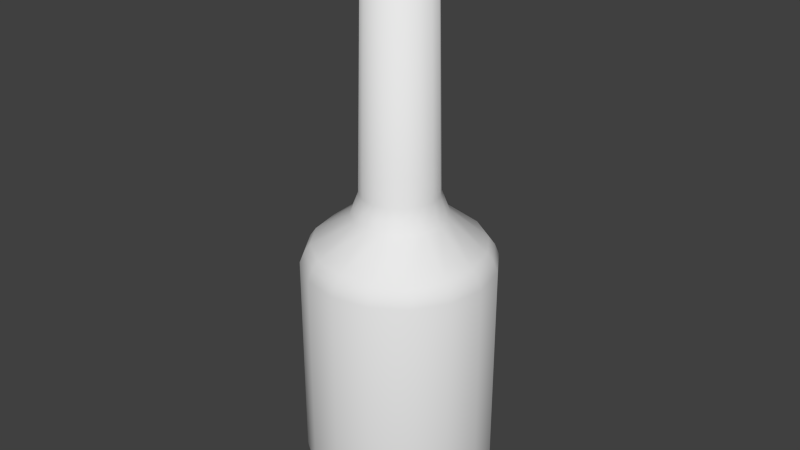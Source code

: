 # Source: cacaoCream.blend  (saved by Blender 2.76.0; exported with 4.5.12 LTS)
import bpy
from mathutils import Matrix  # noqa: F401  (used for matrix-valued properties, if any)

bpy.ops.wm.read_factory_settings(use_empty=True)
scene = bpy.context.scene
scene.name = 'Scene'

# ---- collections
col_collection_1 = bpy.data.collections.new('Collection 1'); scene.collection.children.link(col_collection_1)

# ---- world
world_world = bpy.data.worlds.new('World'); scene.world = world_world
world_world.color = (0.05088, 0.05088, 0.05088)
world_world.use_sun_shadow = False
world_world.sun_shadow_jitter_overblur = 0.0
world_world.cycles.sampling_method = 'MANUAL'
world_world.cycles.sample_map_resolution = 256

# ---- meshes
me_cylinder_003 = bpy.data.meshes.new('Cylinder.003')
me_cylinder_003.from_pydata([(0.003214, 0.02927, 0.2467), (0.003214, 0.02496, 0.4397), (0.01441, 0.02704, 0.2467), (0.01277, 0.02306, 0.4397), (0.02391, 0.02069, 0.2467), (0.02086, 0.01765, 0.4397), (0.03025, 0.0112, 0.2467), (0.02628, 0.009552, 0.4397), (0.03248, 1.07e-11, 0.2467), (0.02818, 1.739e-10, 0.4397), (0.03025, -0.0112, 0.2467), (0.02628, -0.009552, 0.4397), (0.02391, -0.02069, 0.2467), (0.02086, -0.01765, 0.4397), (0.01441, -0.02704, 0.2467), (0.01277, -0.02306, 0.4397), (0.003214, -0.02927, 0.2467), (0.003214, -0.02496, 0.4397), (-0.007986, -0.02704, 0.2467), (-0.006338, -0.02306, 0.4397), (-0.01748, -0.02069, 0.2467), (-0.01444, -0.01765, 0.4397), (-0.02382, -0.0112, 0.2467), (-0.01985, -0.009552, 0.4397), (-0.02605, 1.639e-09, 0.2467), (-0.02175, 1.563e-09, 0.4397), (-0.02382, 0.0112, 0.2467), (-0.01985, 0.009552, 0.4397), (-0.01748, 0.02069, 0.2467), (-0.01444, 0.01765, 0.4397), (-0.007986, 0.02704, 0.2467), (-0.006338, 0.02306, 0.4397), (0.003214, 0.06853, 0.2017), (0.02944, 0.06331, 0.2017), (0.05167, 0.04846, 0.2017), (0.06653, 0.02623, 0.2017), (0.07174, -2.229e-09, 0.2017), (0.06653, -0.02623, 0.2017), (0.05167, -0.04846, 0.2017), (0.02944, -0.06331, 0.2017), (0.003214, -0.06853, 0.2017), (-0.02301, -0.06331, 0.2017), (-0.04524, -0.04846, 0.2017), (-0.0601, -0.02623, 0.2017), (-0.06532, 1.584e-09, 0.2017), (-0.0601, 0.02623, 0.2017), (-0.04524, 0.04846, 0.2017), (-0.02301, 0.06331, 0.2017), (0.003214, 0.07185, 0.1935), (0.03071, 0.06638, 0.1935), (0.05402, 0.0508, 0.1935), (0.06959, 0.02749, 0.1935), (0.07506, -2.337e-09, 0.1935), (0.06959, -0.02749, 0.1935), (0.05402, -0.0508, 0.1935), (0.03071, -0.06638, 0.1935), (0.003214, -0.07185, 0.1935), (-0.02428, -0.06638, 0.1935), (-0.04759, -0.0508, 0.1935), (-0.06316, -0.02749, 0.1935), (-0.06863, 1.661e-09, 0.1935), (-0.06316, 0.02749, 0.1935), (-0.04759, 0.0508, 0.1935), (-0.02428, 0.06638, 0.1935), (0.003214, 0.07185, 0.0338), (0.03071, 0.06638, 0.0338), (0.05402, 0.0508, 0.0338), (0.06959, 0.02749, 0.0338), (0.07506, -2.337e-09, 0.0338), (0.06959, -0.02749, 0.0338), (0.05402, -0.0508, 0.0338), (0.03071, -0.06638, 0.0338), (0.003214, -0.07185, 0.0338), (-0.02428, -0.06638, 0.0338), (-0.04759, -0.0508, 0.0338), (-0.06316, -0.02749, 0.0338), (-0.06863, 1.661e-09, 0.0338), (-0.06316, 0.02749, 0.0338), (-0.04759, 0.0508, 0.0338), (-0.02428, 0.06638, 0.0338), (0.003214, 0.06986, 0.02036), (0.02995, 0.06454, 0.02036), (0.05261, 0.0494, 0.02036), (0.06776, 0.02673, 0.02036), (0.07307, -2.297e-09, 0.02036), (0.06776, -0.02673, 0.02036), (0.05261, -0.0494, 0.02036), (0.02995, -0.06454, 0.02036), (0.003214, -0.06986, 0.02036), (-0.02352, -0.06454, 0.02036), (-0.04618, -0.0494, 0.02036), (-0.06133, -0.02673, 0.02036), (-0.06664, 1.59e-09, 0.02036), (-0.06133, 0.02673, 0.02036), (-0.04618, 0.0494, 0.02036), (-0.02352, 0.06454, 0.02036), (0.003214, 0.06436, 0.00796), (0.02784, 0.05946, 0.00796), (0.04872, 0.04551, 0.00796), (0.06267, 0.02463, 0.00796), (0.06757, -2.116e-09, 0.00796), (0.06267, -0.02463, 0.00796), (0.04872, -0.04551, 0.00796), (0.02784, -0.05946, 0.00796), (0.003214, -0.06436, 0.00796), (-0.02141, -0.05946, 0.00796), (-0.04229, -0.04551, 0.00796), (-0.05624, -0.02463, 0.00796), (-0.06114, 1.465e-09, 0.00796), (-0.05624, 0.02463, 0.00796), (-0.04229, 0.04551, 0.00796), (-0.02141, 0.05946, 0.00796), (0.003214, 0.05721, 0.0004844), (0.02511, 0.05285, 0.0004844), (0.04366, 0.04045, 0.0004844), (0.05607, 0.02189, 0.0004844), (0.06042, -1.906e-09, 0.0004844), (0.05607, -0.02189, 0.0004844), (0.04366, -0.04045, 0.0004844), (0.02511, -0.05285, 0.0004844), (0.003214, -0.05721, 0.0004844), (-0.01868, -0.05285, 0.0004844), (-0.03724, -0.04045, 0.0004844), (-0.04964, -0.02189, 0.0004844), (-0.05399, 1.277e-09, 0.0004844), (-0.04964, 0.02189, 0.0004844), (-0.03724, 0.04045, 0.0004844), (-0.01868, 0.05285, 0.0004844), (-0.01045, 0.03299, 0.23), (-0.02204, 0.02525, 0.23), (0.03621, 0.01367, 0.23), (0.02847, 0.02525, 0.23), (0.003214, -0.03571, 0.23), (0.01688, -0.03299, 0.23), (0.01688, 0.03299, 0.23), (0.003214, 0.03571, 0.23), (-0.02978, 0.01367, 0.23), (-0.0325, 1.345e-09, 0.23), (0.02847, -0.02525, 0.23), (0.03621, -0.01367, 0.23), (-0.02978, -0.01367, 0.23), (-0.02204, -0.02525, 0.23), (0.03893, -6.419e-10, 0.23), (-0.01045, -0.03299, 0.23), (-0.02132, 0.05923, 0.2079), (0.06245, 0.02453, 0.2079), (0.003214, -0.06411, 0.2079), (0.02775, 0.05923, 0.2079), (-0.05602, 0.02453, 0.2079), (0.04855, -0.04533, 0.2079), (-0.05602, -0.02453, 0.2079), (0.06733, -1.937e-09, 0.2079), (-0.02132, -0.05923, 0.2079), (-0.04212, 0.04533, 0.2079), (0.04855, 0.04533, 0.2079), (0.02775, -0.05923, 0.2079), (0.003214, 0.06411, 0.2079), (-0.0609, 1.63e-09, 0.2079), (0.06245, -0.02453, 0.2079), (-0.04212, -0.04533, 0.2079)], [], [(0, 1, 3, 2), (2, 3, 5, 4), (4, 5, 7, 6), (6, 7, 9, 8), (8, 9, 11, 10), (10, 11, 13, 12), (12, 13, 15, 14), (14, 15, 17, 16), (16, 17, 19, 18), (18, 19, 21, 20), (20, 21, 23, 22), (22, 23, 25, 24), (24, 25, 27, 26), (26, 27, 29, 28), (3, 1, 31, 29, 27, 25, 23, 21, 19, 17, 15, 13, 11, 9, 7, 5), (30, 31, 1, 0), (28, 29, 31, 30), (153, 144, 47, 46), (42, 43, 59, 58), (154, 145, 35, 34), (155, 146, 40, 39), (156, 147, 33, 32), (157, 148, 45, 44), (158, 149, 38, 37), (159, 150, 43, 42), (144, 156, 32, 47), (145, 151, 36, 35), (146, 152, 41, 40), (148, 153, 46, 45), (147, 154, 34, 33), (149, 155, 39, 38), (150, 157, 44, 43), (151, 158, 37, 36), (152, 159, 42, 41), (48, 49, 65, 64), (35, 36, 52, 51), (43, 44, 60, 59), (36, 37, 53, 52), (44, 45, 61, 60), (37, 38, 54, 53), (45, 46, 62, 61), (38, 39, 55, 54), (46, 47, 63, 62), (39, 40, 56, 55), (32, 33, 49, 48), (47, 32, 48, 63), (40, 41, 57, 56), (33, 34, 50, 49), (41, 42, 58, 57), (34, 35, 51, 50), (69, 70, 86, 85), (63, 48, 64, 79), (56, 57, 73, 72), (49, 50, 66, 65), (57, 58, 74, 73), (50, 51, 67, 66), (58, 59, 75, 74), (51, 52, 68, 67), (59, 60, 76, 75), (52, 53, 69, 68), (60, 61, 77, 76), (53, 54, 70, 69), (61, 62, 78, 77), (54, 55, 71, 70), (62, 63, 79, 78), (55, 56, 72, 71), (90, 91, 107, 106), (77, 78, 94, 93), (70, 71, 87, 86), (78, 79, 95, 94), (71, 72, 88, 87), (64, 65, 81, 80), (79, 64, 80, 95), (72, 73, 89, 88), (65, 66, 82, 81), (73, 74, 90, 89), (66, 67, 83, 82), (74, 75, 91, 90), (67, 68, 84, 83), (75, 76, 92, 91), (68, 69, 85, 84), (76, 77, 93, 92), (111, 96, 112, 127), (83, 84, 100, 99), (91, 92, 108, 107), (84, 85, 101, 100), (92, 93, 109, 108), (85, 86, 102, 101), (93, 94, 110, 109), (86, 87, 103, 102), (94, 95, 111, 110), (87, 88, 104, 103), (80, 81, 97, 96), (95, 80, 96, 111), (88, 89, 105, 104), (81, 82, 98, 97), (89, 90, 106, 105), (82, 83, 99, 98), (112, 113, 114, 115, 116, 117, 118, 119, 120, 121, 122, 123, 124, 125, 126, 127), (104, 105, 121, 120), (97, 98, 114, 113), (105, 106, 122, 121), (98, 99, 115, 114), (106, 107, 123, 122), (99, 100, 116, 115), (107, 108, 124, 123), (100, 101, 117, 116), (108, 109, 125, 124), (101, 102, 118, 117), (109, 110, 126, 125), (102, 103, 119, 118), (110, 111, 127, 126), (103, 104, 120, 119), (96, 97, 113, 112), (18, 20, 141, 143), (8, 10, 139, 142), (22, 24, 137, 140), (12, 14, 133, 138), (2, 4, 131, 134), (26, 28, 129, 136), (16, 18, 143, 132), (6, 8, 142, 130), (30, 0, 135, 128), (20, 22, 140, 141), (10, 12, 138, 139), (24, 26, 136, 137), (0, 2, 134, 135), (14, 16, 132, 133), (4, 6, 130, 131), (28, 30, 128, 129), (143, 141, 159, 152), (142, 139, 158, 151), (140, 137, 157, 150), (138, 133, 155, 149), (134, 131, 154, 147), (136, 129, 153, 148), (132, 143, 152, 146), (130, 142, 151, 145), (128, 135, 156, 144), (141, 140, 150, 159), (139, 138, 149, 158), (137, 136, 148, 157), (135, 134, 147, 156), (133, 132, 146, 155), (131, 130, 145, 154), (129, 128, 144, 153)])
me_cylinder_003.polygons.foreach_set('use_smooth', [True] * 146)
_uv = me_cylinder_003.uv_layers.new(name='UVMap')
_uv.uv.foreach_set('vector', [0.4935, 0.5621, 0.4935, 0.9782, 0.5315, 0.9782, 0.538, 0.5621, 0.538, 0.5621, 0.5315, 0.9782, 0.5636, 0.9782, 0.5757, 0.5621, 0.5757, 0.5621, 0.5636, 0.9782, 0.5851, 0.9782, 0.6009, 0.5621, 0.6009, 0.5621, 0.5851, 0.9782, 0.5927, 0.9782, 0.6098, 0.5621, 0.6098, 0.5621, 0.5927, 0.9782, 0.5851, 0.9782, 0.6009, 0.5621, 0.6009, 0.5621, 0.5851, 0.9782, 0.5636, 0.9782, 0.5757, 0.5621, 0.5757, 0.5621, 0.5636, 0.9782, 0.5315, 0.9782, 0.538, 0.5621, 0.538, 0.5621, 0.5315, 0.9782, 0.4935, 0.9782, 0.4935, 0.5621, 0.4935, 0.5621, 0.4935, 0.9782, 0.4555, 0.9782, 0.449, 0.5621, 0.449, 0.5621, 0.4555, 0.9782, 0.4233, 0.9782, 0.4112, 0.5621, 0.4112, 0.5621, 0.4233, 0.9782, 0.4018, 0.9782, 0.386, 0.5621, 0.386, 0.5621, 0.4018, 0.9782, 0.3943, 0.9782, 0.3772, 0.5621, 0.3772, 0.5621, 0.3943, 0.9782, 0.4018, 0.9782, 0.386, 0.5621, 0.386, 0.5621, 0.4018, 0.9782, 0.4233, 0.9782, 0.4112, 0.5621, 0.5315, 0.9782, 0.4935, 0.9782, 0.4555, 0.9782, 0.4233, 0.9782, 0.4018, 0.9782, 0.3943, 0.9782, 0.4018, 0.9782, 0.4233, 0.9782, 0.4555, 0.9782, 0.4935, 0.9782, 0.5315, 0.9782, 0.5636, 0.9782, 0.5851, 0.9782, 0.5927, 0.9782, 0.5851, 0.9782, 0.5636, 0.9782, 0.449, 0.5621, 0.4555, 0.9782, 0.4935, 0.9782, 0.4935, 0.5621, 0.4112, 0.5621, 0.4233, 0.9782, 0.4555, 0.9782, 0.449, 0.5621, 0.3133, 0.4785, 0.396, 0.4785, 0.3893, 0.4652, 0.3009, 0.4652, 0.3009, 0.4652, 0.2419, 0.4652, 0.2297, 0.4473, 0.2916, 0.4473, 0.6737, 0.4785, 0.7289, 0.4785, 0.7451, 0.4652, 0.6861, 0.4652, 0.591, 0.4785, 0.4935, 0.4785, 0.4935, 0.4652, 0.5977, 0.4652, 0.4935, 0.4785, 0.591, 0.4785, 0.5977, 0.4652, 0.4935, 0.4652, 0.2387, 0.4785, 0.2581, 0.4785, 0.2419, 0.4652, 0.2211, 0.4652, 0.7289, 0.4785, 0.6737, 0.4785, 0.6861, 0.4652, 0.7451, 0.4652, 0.3133, 0.4785, 0.2581, 0.4785, 0.2419, 0.4652, 0.3009, 0.4652, 0.396, 0.4785, 0.4935, 0.4785, 0.4935, 0.4652, 0.3893, 0.4652, 0.7289, 0.4785, 0.7483, 0.4785, 0.7658, 0.4652, 0.7451, 0.4652, 0.4935, 0.4785, 0.396, 0.4785, 0.3893, 0.4652, 0.4935, 0.4652, 0.2581, 0.4785, 0.3133, 0.4785, 0.3009, 0.4652, 0.2419, 0.4652, 0.591, 0.4785, 0.6737, 0.4785, 0.6861, 0.4652, 0.5977, 0.4652, 0.6737, 0.4785, 0.591, 0.4785, 0.5977, 0.4652, 0.6861, 0.4652, 0.2581, 0.4785, 0.2387, 0.4785, 0.2211, 0.4652, 0.2419, 0.4652, 0.7483, 0.4785, 0.7289, 0.4785, 0.7451, 0.4652, 0.7658, 0.4652, 0.396, 0.4785, 0.3133, 0.4785, 0.3009, 0.4652, 0.3893, 0.4652, 0.4935, 0.4473, 0.6028, 0.4473, 0.6028, 0.1032, 0.4935, 0.1032, 0.7451, 0.4652, 0.7658, 0.4652, 0.779, 0.4473, 0.7573, 0.4473, 0.2419, 0.4652, 0.2211, 0.4652, 0.2079, 0.4473, 0.2297, 0.4473, 0.7658, 0.4652, 0.7451, 0.4652, 0.7573, 0.4473, 0.779, 0.4473, 0.2211, 0.4652, 0.2419, 0.4652, 0.2297, 0.4473, 0.2079, 0.4473, 0.7451, 0.4652, 0.6861, 0.4652, 0.6954, 0.4473, 0.7573, 0.4473, 0.2419, 0.4652, 0.3009, 0.4652, 0.2916, 0.4473, 0.2297, 0.4473, 0.6861, 0.4652, 0.5977, 0.4652, 0.6028, 0.4473, 0.6954, 0.4473, 0.3009, 0.4652, 0.3893, 0.4652, 0.3842, 0.4473, 0.2916, 0.4473, 0.5977, 0.4652, 0.4935, 0.4652, 0.4935, 0.4473, 0.6028, 0.4473, 0.4935, 0.4652, 0.5977, 0.4652, 0.6028, 0.4473, 0.4935, 0.4473, 0.3893, 0.4652, 0.4935, 0.4652, 0.4935, 0.4473, 0.3842, 0.4473, 0.4935, 0.4652, 0.3893, 0.4652, 0.3842, 0.4473, 0.4935, 0.4473, 0.5977, 0.4652, 0.6861, 0.4652, 0.6954, 0.4473, 0.6028, 0.4473, 0.3893, 0.4652, 0.3009, 0.4652, 0.2916, 0.4473, 0.3842, 0.4473, 0.6861, 0.4652, 0.7451, 0.4652, 0.7573, 0.4473, 0.6954, 0.4473, 0.7573, 0.1032, 0.6954, 0.1032, 0.6898, 0.07424, 0.75, 0.07424, 0.3842, 0.4473, 0.4935, 0.4473, 0.4935, 0.1032, 0.3842, 0.1032, 0.4935, 0.4473, 0.3842, 0.4473, 0.3842, 0.1032, 0.4935, 0.1032, 0.6028, 0.4473, 0.6954, 0.4473, 0.6954, 0.1032, 0.6028, 0.1032, 0.3842, 0.4473, 0.2916, 0.4473, 0.2916, 0.1032, 0.3842, 0.1032, 0.6954, 0.4473, 0.7573, 0.4473, 0.7573, 0.1032, 0.6954, 0.1032, 0.2916, 0.4473, 0.2297, 0.4473, 0.2297, 0.1032, 0.2916, 0.1032, 0.7573, 0.4473, 0.779, 0.4473, 0.779, 0.1032, 0.7573, 0.1032, 0.2297, 0.4473, 0.2079, 0.4473, 0.2079, 0.1032, 0.2297, 0.1032, 0.779, 0.4473, 0.7573, 0.4473, 0.7573, 0.1032, 0.779, 0.1032, 0.2079, 0.4473, 0.2297, 0.4473, 0.2297, 0.1032, 0.2079, 0.1032, 0.7573, 0.4473, 0.6954, 0.4473, 0.6954, 0.1032, 0.7573, 0.1032, 0.2297, 0.4473, 0.2916, 0.4473, 0.2916, 0.1032, 0.2297, 0.1032, 0.6954, 0.4473, 0.6028, 0.4473, 0.6028, 0.1032, 0.6954, 0.1032, 0.2916, 0.4473, 0.3842, 0.4473, 0.3842, 0.1032, 0.2916, 0.1032, 0.6028, 0.4473, 0.4935, 0.4473, 0.4935, 0.1032, 0.6028, 0.1032, 0.2972, 0.07424, 0.237, 0.07424, 0.2572, 0.04751, 0.3126, 0.04751, 0.2297, 0.1032, 0.2916, 0.1032, 0.2972, 0.07424, 0.237, 0.07424, 0.6954, 0.1032, 0.6028, 0.1032, 0.5997, 0.07424, 0.6898, 0.07424, 0.2916, 0.1032, 0.3842, 0.1032, 0.3872, 0.07424, 0.2972, 0.07424, 0.6028, 0.1032, 0.4935, 0.1032, 0.4935, 0.07424, 0.5997, 0.07424, 0.4935, 0.1032, 0.6028, 0.1032, 0.5997, 0.07424, 0.4935, 0.07424, 0.3842, 0.1032, 0.4935, 0.1032, 0.4935, 0.07424, 0.3872, 0.07424, 0.4935, 0.1032, 0.3842, 0.1032, 0.3872, 0.07424, 0.4935, 0.07424, 0.6028, 0.1032, 0.6954, 0.1032, 0.6898, 0.07424, 0.5997, 0.07424, 0.3842, 0.1032, 0.2916, 0.1032, 0.2972, 0.07424, 0.3872, 0.07424, 0.6954, 0.1032, 0.7573, 0.1032, 0.75, 0.07424, 0.6898, 0.07424, 0.2916, 0.1032, 0.2297, 0.1032, 0.237, 0.07424, 0.2972, 0.07424, 0.7573, 0.1032, 0.779, 0.1032, 0.7711, 0.07424, 0.75, 0.07424, 0.2297, 0.1032, 0.2079, 0.1032, 0.2158, 0.07424, 0.237, 0.07424, 0.779, 0.1032, 0.7573, 0.1032, 0.75, 0.07424, 0.7711, 0.07424, 0.2079, 0.1032, 0.2297, 0.1032, 0.237, 0.07424, 0.2158, 0.07424, 0.3956, 0.04751, 0.4935, 0.04751, 0.4935, 0.03139, 0.4065, 0.03139, 0.75, 0.07424, 0.7711, 0.07424, 0.7493, 0.04751, 0.7298, 0.04751, 0.237, 0.07424, 0.2158, 0.07424, 0.2377, 0.04751, 0.2572, 0.04751, 0.7711, 0.07424, 0.75, 0.07424, 0.7298, 0.04751, 0.7493, 0.04751, 0.2158, 0.07424, 0.237, 0.07424, 0.2572, 0.04751, 0.2377, 0.04751, 0.75, 0.07424, 0.6898, 0.07424, 0.6743, 0.04751, 0.7298, 0.04751, 0.237, 0.07424, 0.2972, 0.07424, 0.3126, 0.04751, 0.2572, 0.04751, 0.6898, 0.07424, 0.5997, 0.07424, 0.5914, 0.04751, 0.6743, 0.04751, 0.2972, 0.07424, 0.3872, 0.07424, 0.3956, 0.04751, 0.3126, 0.04751, 0.5997, 0.07424, 0.4935, 0.07424, 0.4935, 0.04751, 0.5914, 0.04751, 0.4935, 0.07424, 0.5997, 0.07424, 0.5914, 0.04751, 0.4935, 0.04751, 0.3872, 0.07424, 0.4935, 0.07424, 0.4935, 0.04751, 0.3956, 0.04751, 0.4935, 0.07424, 0.3872, 0.07424, 0.3956, 0.04751, 0.4935, 0.04751, 0.5997, 0.07424, 0.6898, 0.07424, 0.6743, 0.04751, 0.5914, 0.04751, 0.3872, 0.07424, 0.2972, 0.07424, 0.3126, 0.04751, 0.3956, 0.04751, 0.6898, 0.07424, 0.75, 0.07424, 0.7298, 0.04751, 0.6743, 0.04751, 0.4935, 0.03139, 0.5805, 0.03139, 0.6543, 0.03139, 0.7035, 0.03139, 0.7208, 0.03139, 0.7035, 0.03139, 0.6543, 0.03139, 0.5805, 0.03139, 0.4935, 0.03139, 0.4065, 0.03139, 0.3327, 0.03139, 0.2834, 0.03139, 0.2661, 0.03139, 0.2834, 0.03139, 0.3327, 0.03139, 0.4065, 0.03139, 0.4935, 0.04751, 0.3956, 0.04751, 0.4065, 0.03139, 0.4935, 0.03139, 0.5914, 0.04751, 0.6743, 0.04751, 0.6543, 0.03139, 0.5805, 0.03139, 0.3956, 0.04751, 0.3126, 0.04751, 0.3327, 0.03139, 0.4065, 0.03139, 0.6743, 0.04751, 0.7298, 0.04751, 0.7035, 0.03139, 0.6543, 0.03139, 0.3126, 0.04751, 0.2572, 0.04751, 0.2834, 0.03139, 0.3327, 0.03139, 0.7298, 0.04751, 0.7493, 0.04751, 0.7208, 0.03139, 0.7035, 0.03139, 0.2572, 0.04751, 0.2377, 0.04751, 0.2661, 0.03139, 0.2834, 0.03139, 0.7493, 0.04751, 0.7298, 0.04751, 0.7035, 0.03139, 0.7208, 0.03139, 0.2377, 0.04751, 0.2572, 0.04751, 0.2834, 0.03139, 0.2661, 0.03139, 0.7298, 0.04751, 0.6743, 0.04751, 0.6543, 0.03139, 0.7035, 0.03139, 0.2572, 0.04751, 0.3126, 0.04751, 0.3327, 0.03139, 0.2834, 0.03139, 0.6743, 0.04751, 0.5914, 0.04751, 0.5805, 0.03139, 0.6543, 0.03139, 0.3126, 0.04751, 0.3956, 0.04751, 0.4065, 0.03139, 0.3327, 0.03139, 0.5914, 0.04751, 0.4935, 0.04751, 0.4935, 0.03139, 0.5805, 0.03139, 0.4935, 0.04751, 0.5914, 0.04751, 0.5805, 0.03139, 0.4935, 0.03139, 0.449, 0.5621, 0.4112, 0.5621, 0.3931, 0.5262, 0.4392, 0.5262, 0.6098, 0.5621, 0.6009, 0.5621, 0.6246, 0.5262, 0.6354, 0.5262, 0.386, 0.5621, 0.3772, 0.5621, 0.3516, 0.5262, 0.3624, 0.5262, 0.5757, 0.5621, 0.538, 0.5621, 0.5478, 0.5262, 0.5938, 0.5262, 0.538, 0.5621, 0.5757, 0.5621, 0.5938, 0.5262, 0.5478, 0.5262, 0.386, 0.5621, 0.4112, 0.5621, 0.3931, 0.5262, 0.3624, 0.5262, 0.4935, 0.5621, 0.449, 0.5621, 0.4392, 0.5262, 0.4935, 0.5262, 0.6009, 0.5621, 0.6098, 0.5621, 0.6354, 0.5262, 0.6246, 0.5262, 0.449, 0.5621, 0.4935, 0.5621, 0.4935, 0.5262, 0.4392, 0.5262, 0.4112, 0.5621, 0.386, 0.5621, 0.3624, 0.5262, 0.3931, 0.5262, 0.6009, 0.5621, 0.5757, 0.5621, 0.5938, 0.5262, 0.6246, 0.5262, 0.3772, 0.5621, 0.386, 0.5621, 0.3624, 0.5262, 0.3516, 0.5262, 0.4935, 0.5621, 0.538, 0.5621, 0.5478, 0.5262, 0.4935, 0.5262, 0.538, 0.5621, 0.4935, 0.5621, 0.4935, 0.5262, 0.5478, 0.5262, 0.5757, 0.5621, 0.6009, 0.5621, 0.6246, 0.5262, 0.5938, 0.5262, 0.4112, 0.5621, 0.449, 0.5621, 0.4392, 0.5262, 0.3931, 0.5262, 0.4392, 0.5262, 0.3931, 0.5262, 0.3133, 0.4785, 0.396, 0.4785, 0.6354, 0.5262, 0.6246, 0.5262, 0.7289, 0.4785, 0.7483, 0.4785, 0.3624, 0.5262, 0.3516, 0.5262, 0.2387, 0.4785, 0.2581, 0.4785, 0.5938, 0.5262, 0.5478, 0.5262, 0.591, 0.4785, 0.6737, 0.4785, 0.5478, 0.5262, 0.5938, 0.5262, 0.6737, 0.4785, 0.591, 0.4785, 0.3624, 0.5262, 0.3931, 0.5262, 0.3133, 0.4785, 0.2581, 0.4785, 0.4935, 0.5262, 0.4392, 0.5262, 0.396, 0.4785, 0.4935, 0.4785, 0.6246, 0.5262, 0.6354, 0.5262, 0.7483, 0.4785, 0.7289, 0.4785, 0.4392, 0.5262, 0.4935, 0.5262, 0.4935, 0.4785, 0.396, 0.4785, 0.3931, 0.5262, 0.3624, 0.5262, 0.2581, 0.4785, 0.3133, 0.4785, 0.6246, 0.5262, 0.5938, 0.5262, 0.6737, 0.4785, 0.7289, 0.4785, 0.3516, 0.5262, 0.3624, 0.5262, 0.2581, 0.4785, 0.2387, 0.4785, 0.4935, 0.5262, 0.5478, 0.5262, 0.591, 0.4785, 0.4935, 0.4785, 0.5478, 0.5262, 0.4935, 0.5262, 0.4935, 0.4785, 0.591, 0.4785, 0.5938, 0.5262, 0.6246, 0.5262, 0.7289, 0.4785, 0.6737, 0.4785, 0.3931, 0.5262, 0.4392, 0.5262, 0.396, 0.4785, 0.3133, 0.4785])
me_cylinder_003.use_remesh_preserve_volume = False
me_cylinder_003.use_remesh_preserve_attributes = False
me_cylinder_003.use_mirror_vertex_groups = False
me_cylinder_003.update()

# ---- objects
ob_cacaocream = bpy.data.objects.new('cacaoCream', me_cylinder_003)

# ---- transforms, parenting, visibility, modifiers, constraints
ob_cacaocream.location = (0.0, 0.0, 0.0)
ob_cacaocream.lineart.crease_threshold = 0.0

# ---- collection membership
col_collection_1.objects.link(ob_cacaocream)

# ---- scene / render settings (as saved in the file)
scene.frame_start = 1; scene.frame_end = 250; scene.frame_set(1)
scene.render.engine = 'BLENDER_EEVEE_NEXT'
scene.render.resolution_percentage = 50
scene.render.dither_intensity = 0.0
scene.cycles.use_denoising = False
scene.cycles.samples = 10
scene.cycles.sampling_pattern = 'TABULATED_SOBOL'
scene.cycles.light_sampling_threshold = 0.0
scene.cycles.use_adaptive_sampling = False
scene.cycles.use_light_tree = False
scene.cycles.blur_glossy = 0.0
scene.cycles.pixel_filter_type = 'GAUSSIAN'
scene.cycles.sample_clamp_indirect = 0.0
scene.view_settings.view_transform = 'Standard'
bpy.context.view_layer.update()

# ---- added for rendering (the .blend has no active camera and no usable light): camera, sun
cam_auto = bpy.data.cameras.new('AutoCamera')
cam_auto.lens = 50.0
cam_auto.sensor_width = 36.0
cam_auto.clip_end = 1000.0
ob_auto_camera = bpy.data.objects.new('AutoCamera', cam_auto)
scene.collection.objects.link(ob_auto_camera)
ob_auto_camera.location = (0.451001, -0.537344, 0.578336)
ob_auto_camera.rotation_euler = (1.09748, -7.21219e-08, 0.694738)
scene.camera = ob_auto_camera
light_auto_sun = bpy.data.lights.new('AutoSun', 'SUN')
light_auto_sun.energy = 3.0
light_auto_sun.angle = 0.0523599
ob_auto_sun = bpy.data.objects.new('AutoSun', light_auto_sun)
scene.collection.objects.link(ob_auto_sun)
ob_auto_sun.rotation_euler = (0.872665, 0.174533, 0.523599)
bpy.context.view_layer.update()
